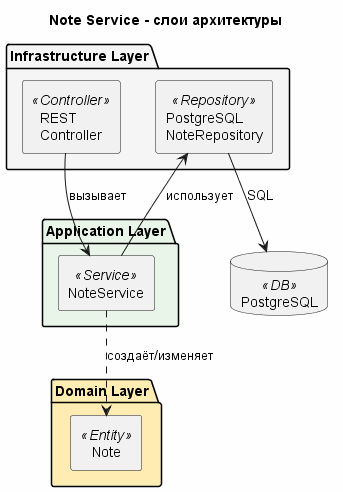

The diagram above was rendered by PlantUML. Its source (embedded in the PNG):
@startuml
title Note Service - слои архитектуры

skinparam componentStyle rectangle
skinparam backgroundColor #FEFEFE

package "Infrastructure Layer" #F5F5F5 {
  component "REST\nController" <<Controller>> as controller
  component "PostgreSQL\nNoteRepository" <<Repository>> as repository
}

package "Application Layer" #E8F5E8 {
  component "NoteService" <<Service>> as service
}

package "Domain Layer" #FFECB3 {
  component "Note" <<Entity>> as note
}

' Связи между слоями
controller --> service : вызывает
service --> repository : использует
service ..> note : создаёт/изменяет

' Внешние зависимости
database "PostgreSQL" as db <<DB>>
repository --> db : SQL

@enduml